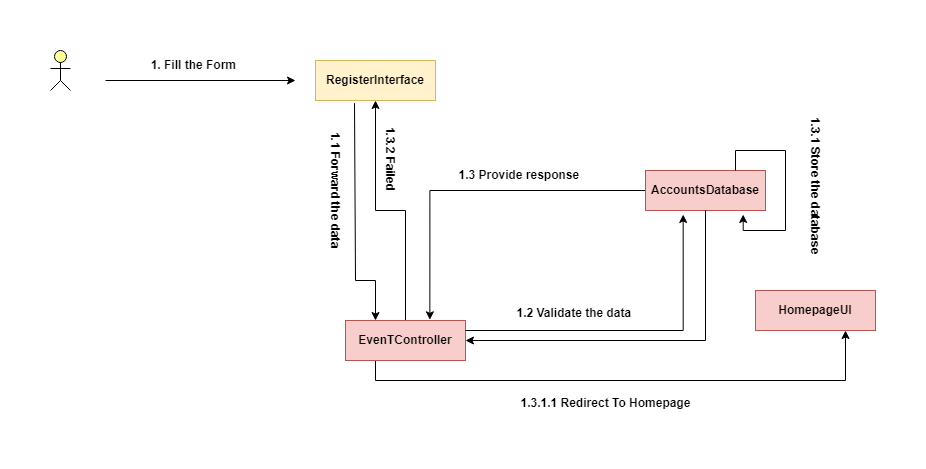

The diagram above was exported from draw.io. Its source (the exported page's mxGraphModel, read from the mxfile embedded in the PNG):
<mxGraphModel dx="200" dy="575" grid="1" gridSize="10" guides="1" tooltips="1" connect="1" arrows="1" fold="1" page="1" pageScale="1" pageWidth="850" pageHeight="1100" math="0" shadow="0">
  <root>
    <mxCell id="0" />
    <mxCell id="1" parent="0" />
    <mxCell id="wA0-KukLHjaugDmAbh8f-97" value="" style="rounded=0;whiteSpace=wrap;html=1;fillColor=#fff2cc;strokeColor=#d6b656;fontStyle=1" parent="1" vertex="1">
      <mxGeometry x="1540" y="120" width="120" height="40" as="geometry" />
    </mxCell>
    <mxCell id="wA0-KukLHjaugDmAbh8f-98" value="" style="html=1;outlineConnect=0;whiteSpace=wrap;fillColor=#ffff99;verticalLabelPosition=bottom;verticalAlign=top;align=center;shape=mxgraph.archimate3.actor;fontStyle=1" parent="1" vertex="1">
      <mxGeometry x="1275" y="110" width="20" height="40" as="geometry" />
    </mxCell>
    <mxCell id="wA0-KukLHjaugDmAbh8f-111" style="edgeStyle=orthogonalEdgeStyle;rounded=0;orthogonalLoop=1;jettySize=auto;html=1;exitX=0;exitY=0.5;exitDx=0;exitDy=0;entryX=0.703;entryY=-0.017;entryDx=0;entryDy=0;entryPerimeter=0;" parent="1" source="wA0-KukLHjaugDmAbh8f-99" target="wA0-KukLHjaugDmAbh8f-102" edge="1">
      <mxGeometry relative="1" as="geometry" />
    </mxCell>
    <mxCell id="wA0-KukLHjaugDmAbh8f-99" value="" style="rounded=0;whiteSpace=wrap;html=1;fillColor=#f8cecc;strokeColor=#b85450;fontStyle=1" parent="1" vertex="1">
      <mxGeometry x="1870" y="230" width="120" height="40" as="geometry" />
    </mxCell>
    <mxCell id="wA0-KukLHjaugDmAbh8f-100" value="RegisterInterface" style="text;html=1;align=center;verticalAlign=middle;whiteSpace=wrap;rounded=0;fontStyle=1" parent="1" vertex="1">
      <mxGeometry x="1565" y="125" width="70" height="30" as="geometry" />
    </mxCell>
    <mxCell id="wA0-KukLHjaugDmAbh8f-101" value="AccountsDatabase" style="text;html=1;align=center;verticalAlign=middle;whiteSpace=wrap;rounded=0;fontStyle=1" parent="1" vertex="1">
      <mxGeometry x="1895" y="235" width="70" height="30" as="geometry" />
    </mxCell>
    <mxCell id="wA0-KukLHjaugDmAbh8f-124" style="edgeStyle=orthogonalEdgeStyle;rounded=0;orthogonalLoop=1;jettySize=auto;html=1;exitX=0.25;exitY=1;exitDx=0;exitDy=0;entryX=0.75;entryY=1;entryDx=0;entryDy=0;" parent="1" source="wA0-KukLHjaugDmAbh8f-102" target="wA0-KukLHjaugDmAbh8f-122" edge="1">
      <mxGeometry relative="1" as="geometry" />
    </mxCell>
    <mxCell id="wA0-KukLHjaugDmAbh8f-131" style="rounded=0;orthogonalLoop=1;jettySize=auto;html=1;exitX=0.5;exitY=0;exitDx=0;exitDy=0;entryX=0.5;entryY=1;entryDx=0;entryDy=0;edgeStyle=orthogonalEdgeStyle;" parent="1" source="wA0-KukLHjaugDmAbh8f-102" target="wA0-KukLHjaugDmAbh8f-97" edge="1">
      <mxGeometry relative="1" as="geometry" />
    </mxCell>
    <mxCell id="wA0-KukLHjaugDmAbh8f-102" value="EvenTController" style="rounded=0;whiteSpace=wrap;html=1;fillColor=#f8cecc;strokeColor=#b85450;fontStyle=1" parent="1" vertex="1">
      <mxGeometry x="1570" y="380" width="120" height="40" as="geometry" />
    </mxCell>
    <mxCell id="wA0-KukLHjaugDmAbh8f-104" value="" style="endArrow=classic;html=1;rounded=0;fontStyle=1;" parent="1" edge="1">
      <mxGeometry width="50" height="50" relative="1" as="geometry">
        <mxPoint x="1330" y="140" as="sourcePoint" />
        <mxPoint x="1520" y="140" as="targetPoint" />
      </mxGeometry>
    </mxCell>
    <mxCell id="wA0-KukLHjaugDmAbh8f-105" value="1. Fill the Form&amp;nbsp;" style="text;html=1;align=center;verticalAlign=middle;whiteSpace=wrap;rounded=0;fontStyle=1" parent="1" vertex="1">
      <mxGeometry x="1360" y="110" width="120" height="30" as="geometry" />
    </mxCell>
    <mxCell id="wA0-KukLHjaugDmAbh8f-106" value="1.1 Forward the data" style="text;html=1;align=center;verticalAlign=middle;whiteSpace=wrap;rounded=0;fontStyle=1;rotation=90;" parent="1" vertex="1">
      <mxGeometry x="1490" y="235" width="140" height="30" as="geometry" />
    </mxCell>
    <mxCell id="wA0-KukLHjaugDmAbh8f-107" value="" style="endArrow=classic;html=1;rounded=0;fontStyle=1;entryX=0.25;entryY=0;entryDx=0;entryDy=0;exitX=0.325;exitY=1.067;exitDx=0;exitDy=0;exitPerimeter=0;" parent="1" source="wA0-KukLHjaugDmAbh8f-97" target="wA0-KukLHjaugDmAbh8f-102" edge="1">
      <mxGeometry width="50" height="50" relative="1" as="geometry">
        <mxPoint x="1660" y="144.57999999999998" as="sourcePoint" />
        <mxPoint x="1900" y="145" as="targetPoint" />
        <Array as="points">
          <mxPoint x="1580" y="340" />
          <mxPoint x="1600" y="340" />
        </Array>
      </mxGeometry>
    </mxCell>
    <mxCell id="wA0-KukLHjaugDmAbh8f-108" value="" style="endArrow=classic;html=1;rounded=0;fontStyle=1;entryX=1;entryY=0.5;entryDx=0;entryDy=0;exitX=0.5;exitY=1;exitDx=0;exitDy=0;" parent="1" source="wA0-KukLHjaugDmAbh8f-99" target="wA0-KukLHjaugDmAbh8f-102" edge="1">
      <mxGeometry width="50" height="50" relative="1" as="geometry">
        <mxPoint x="1670" y="154.57999999999998" as="sourcePoint" />
        <mxPoint x="1940" y="240" as="targetPoint" />
        <Array as="points">
          <mxPoint x="1930" y="400" />
        </Array>
      </mxGeometry>
    </mxCell>
    <mxCell id="wA0-KukLHjaugDmAbh8f-110" value="&lt;b&gt;1.2 Validate the data&amp;nbsp;&lt;/b&gt;" style="text;html=1;align=center;verticalAlign=middle;resizable=0;points=[];autosize=1;strokeColor=none;fillColor=none;rotation=0;" parent="1" vertex="1">
      <mxGeometry x="1730" y="357.5" width="140" height="30" as="geometry" />
    </mxCell>
    <mxCell id="wA0-KukLHjaugDmAbh8f-112" value="&lt;b&gt;1.3 Provide response&amp;nbsp;&lt;/b&gt;" style="text;html=1;align=center;verticalAlign=middle;resizable=0;points=[];autosize=1;strokeColor=none;fillColor=none;" parent="1" vertex="1">
      <mxGeometry x="1670" y="220" width="150" height="30" as="geometry" />
    </mxCell>
    <mxCell id="wA0-KukLHjaugDmAbh8f-113" style="edgeStyle=orthogonalEdgeStyle;rounded=0;orthogonalLoop=1;jettySize=auto;html=1;exitX=1;exitY=0.25;exitDx=0;exitDy=0;entryX=0.314;entryY=1.1;entryDx=0;entryDy=0;entryPerimeter=0;" parent="1" source="wA0-KukLHjaugDmAbh8f-102" target="wA0-KukLHjaugDmAbh8f-99" edge="1">
      <mxGeometry relative="1" as="geometry" />
    </mxCell>
    <mxCell id="wA0-KukLHjaugDmAbh8f-114" style="edgeStyle=orthogonalEdgeStyle;rounded=0;orthogonalLoop=1;jettySize=auto;html=1;exitX=0.75;exitY=0;exitDx=0;exitDy=0;entryX=0.814;entryY=1.1;entryDx=0;entryDy=0;entryPerimeter=0;" parent="1" source="wA0-KukLHjaugDmAbh8f-99" target="wA0-KukLHjaugDmAbh8f-99" edge="1">
      <mxGeometry relative="1" as="geometry" />
    </mxCell>
    <mxCell id="wA0-KukLHjaugDmAbh8f-115" value="&lt;b&gt;1.3.1 Store the database&lt;/b&gt;" style="text;html=1;align=center;verticalAlign=middle;resizable=0;points=[];autosize=1;strokeColor=none;fillColor=none;rotation=90;" parent="1" vertex="1">
      <mxGeometry x="1960" y="230" width="160" height="30" as="geometry" />
    </mxCell>
    <mxCell id="wA0-KukLHjaugDmAbh8f-121" value="" style="group" parent="1" vertex="1" connectable="0">
      <mxGeometry x="1980" y="350" width="120" height="40" as="geometry" />
    </mxCell>
    <mxCell id="wA0-KukLHjaugDmAbh8f-122" value="" style="rounded=0;whiteSpace=wrap;html=1;fillColor=#f8cecc;strokeColor=#b85450;fontStyle=1" parent="wA0-KukLHjaugDmAbh8f-121" vertex="1">
      <mxGeometry width="120" height="40" as="geometry" />
    </mxCell>
    <mxCell id="wA0-KukLHjaugDmAbh8f-123" value="HomepageUI" style="text;html=1;align=center;verticalAlign=middle;whiteSpace=wrap;rounded=0;fontStyle=1" parent="wA0-KukLHjaugDmAbh8f-121" vertex="1">
      <mxGeometry x="25" y="5" width="70" height="30" as="geometry" />
    </mxCell>
    <mxCell id="wA0-KukLHjaugDmAbh8f-125" value="&lt;b&gt;1.3.1.1 Redirect To Homepage&lt;/b&gt;" style="text;html=1;align=center;verticalAlign=middle;resizable=0;points=[];autosize=1;strokeColor=none;fillColor=none;" parent="1" vertex="1">
      <mxGeometry x="1735" y="448" width="190" height="30" as="geometry" />
    </mxCell>
    <mxCell id="wA0-KukLHjaugDmAbh8f-132" value="&lt;b&gt;1.3.2 Failed&amp;nbsp;&lt;/b&gt;" style="text;html=1;align=center;verticalAlign=middle;resizable=0;points=[];autosize=1;strokeColor=none;fillColor=none;rotation=90;" parent="1" vertex="1">
      <mxGeometry x="1570" y="205" width="90" height="30" as="geometry" />
    </mxCell>
  </root>
</mxGraphModel>